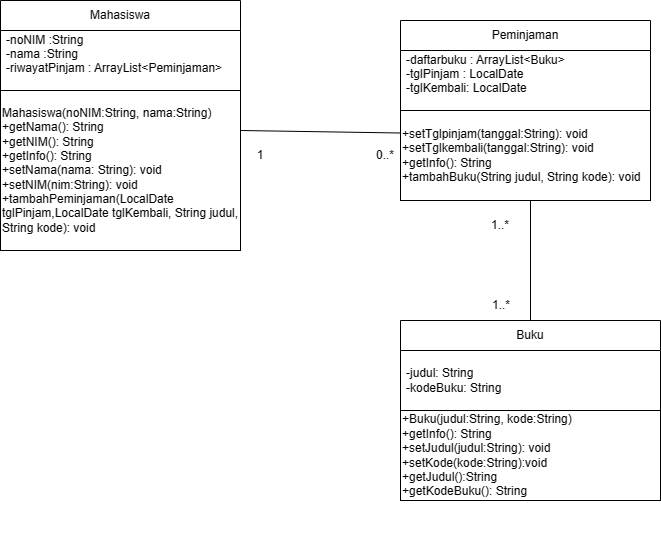

The diagram above was exported from draw.io. Its source (the exported page's mxGraphModel, read from the mxfile embedded in the PNG):
<mxGraphModel dx="473" dy="490" grid="1" gridSize="10" guides="1" tooltips="1" connect="1" arrows="1" fold="1" page="1" pageScale="1" pageWidth="850" pageHeight="1100" math="0" shadow="0">
  <root>
    <mxCell id="0" />
    <mxCell id="1" parent="0" />
    <mxCell id="mEbAkK02XPlix05bVi02-12" value="" style="group" parent="1" connectable="0" vertex="1">
      <mxGeometry x="70" y="110" width="240" height="280" as="geometry" />
    </mxCell>
    <mxCell id="mEbAkK02XPlix05bVi02-5" value="Mahasiswa" style="swimlane;fontStyle=0;childLayout=stackLayout;horizontal=1;startSize=30;horizontalStack=0;resizeParent=1;resizeParentMax=0;resizeLast=0;collapsible=1;marginBottom=0;whiteSpace=wrap;html=1;" parent="mEbAkK02XPlix05bVi02-12" vertex="1">
      <mxGeometry width="240" height="90" as="geometry">
        <mxRectangle x="170" y="230" width="60" height="30" as="alternateBounds" />
      </mxGeometry>
    </mxCell>
    <mxCell id="mEbAkK02XPlix05bVi02-6" value="-noNIM :String&lt;br&gt;-nama :String&lt;br&gt;-riwayatPinjam : ArrayList&amp;lt;Peminjaman&amp;gt;&lt;br&gt;&lt;div&gt;&lt;br&gt;&lt;/div&gt;" style="text;strokeColor=none;fillColor=none;align=left;verticalAlign=middle;spacingLeft=4;spacingRight=4;overflow=hidden;points=[[0,0.5],[1,0.5]];portConstraint=eastwest;rotatable=0;whiteSpace=wrap;html=1;" parent="mEbAkK02XPlix05bVi02-5" vertex="1">
      <mxGeometry y="30" width="240" height="60" as="geometry" />
    </mxCell>
    <mxCell id="mEbAkK02XPlix05bVi02-11" value="&lt;br&gt;Mahasiswa(noNIM:String, nama:String)&lt;br&gt;+getNama(): String&lt;br&gt;+getNIM(): String&lt;br&gt;+getInfo(): String&lt;br&gt;+setNama(nama: String): void&lt;br&gt;+setNIM(nim:String): void&lt;div&gt;+tambahPeminjaman(LocalDate tglPinjam,LocalDate tglKembali, String judul, String kode): void&lt;br&gt;&lt;div&gt;&lt;br&gt;&lt;/div&gt;&lt;/div&gt;" style="rounded=0;whiteSpace=wrap;html=1;align=left;" parent="mEbAkK02XPlix05bVi02-12" vertex="1">
      <mxGeometry y="90" width="240" height="160" as="geometry" />
    </mxCell>
    <mxCell id="mEbAkK02XPlix05bVi02-14" value="" style="group" parent="1" connectable="0" vertex="1">
      <mxGeometry x="470" y="130" width="250" height="220" as="geometry" />
    </mxCell>
    <mxCell id="mEbAkK02XPlix05bVi02-15" value="Peminjaman" style="swimlane;fontStyle=0;childLayout=stackLayout;horizontal=1;startSize=30;horizontalStack=0;resizeParent=1;resizeParentMax=0;resizeLast=0;collapsible=1;marginBottom=0;whiteSpace=wrap;html=1;" parent="mEbAkK02XPlix05bVi02-14" vertex="1">
      <mxGeometry width="250" height="90" as="geometry">
        <mxRectangle x="170" y="230" width="60" height="30" as="alternateBounds" />
      </mxGeometry>
    </mxCell>
    <mxCell id="mEbAkK02XPlix05bVi02-16" value="-daftarbuku : ArrayList&amp;lt;Buku&amp;gt;&lt;br&gt;-tglPinjam : LocalDate&lt;br&gt;-tglKembali: LocalDate&lt;div&gt;&lt;br&gt;&lt;/div&gt;" style="text;strokeColor=none;fillColor=none;align=left;verticalAlign=middle;spacingLeft=4;spacingRight=4;overflow=hidden;points=[[0,0.5],[1,0.5]];portConstraint=eastwest;rotatable=0;whiteSpace=wrap;html=1;" parent="mEbAkK02XPlix05bVi02-15" vertex="1">
      <mxGeometry y="30" width="250" height="60" as="geometry" />
    </mxCell>
    <mxCell id="mEbAkK02XPlix05bVi02-17" value="&lt;br&gt;+setTglpinjam(tanggal:String): void&lt;br&gt;+setTglkembali(tanggal:String): void&lt;br&gt;+getInfo(): String&lt;div&gt;+tambahBuku(String judul, String kode): void&lt;br&gt;&lt;div&gt;&lt;br&gt;&lt;/div&gt;&lt;/div&gt;" style="rounded=0;whiteSpace=wrap;html=1;align=left;" parent="mEbAkK02XPlix05bVi02-14" vertex="1">
      <mxGeometry y="90" width="250" height="90" as="geometry" />
    </mxCell>
    <mxCell id="mEbAkK02XPlix05bVi02-28" value="1..*" style="text;html=1;align=center;verticalAlign=middle;whiteSpace=wrap;rounded=0;" parent="mEbAkK02XPlix05bVi02-14" vertex="1">
      <mxGeometry x="70" y="190" width="60" height="30" as="geometry" />
    </mxCell>
    <mxCell id="mEbAkK02XPlix05bVi02-18" value="" style="group" parent="1" connectable="0" vertex="1">
      <mxGeometry x="470" y="430" width="260" height="220" as="geometry" />
    </mxCell>
    <mxCell id="mEbAkK02XPlix05bVi02-19" value="Buku" style="swimlane;fontStyle=0;childLayout=stackLayout;horizontal=1;startSize=30;horizontalStack=0;resizeParent=1;resizeParentMax=0;resizeLast=0;collapsible=1;marginBottom=0;whiteSpace=wrap;html=1;" parent="mEbAkK02XPlix05bVi02-18" vertex="1">
      <mxGeometry width="260" height="90" as="geometry">
        <mxRectangle x="170" y="230" width="60" height="30" as="alternateBounds" />
      </mxGeometry>
    </mxCell>
    <mxCell id="mEbAkK02XPlix05bVi02-20" value="-judul: String&lt;br&gt;-kodeBuku: String" style="text;strokeColor=none;fillColor=none;align=left;verticalAlign=middle;spacingLeft=4;spacingRight=4;overflow=hidden;points=[[0,0.5],[1,0.5]];portConstraint=eastwest;rotatable=0;whiteSpace=wrap;html=1;" parent="mEbAkK02XPlix05bVi02-19" vertex="1">
      <mxGeometry y="30" width="260" height="60" as="geometry" />
    </mxCell>
    <mxCell id="mEbAkK02XPlix05bVi02-21" value="+Buku(judul:String, kode:String)&lt;br&gt;+getInfo(): String&lt;br&gt;+setJudul(judul:String): void&lt;br&gt;+setKode(kode:String):void&lt;div&gt;+getJudul():String&lt;/div&gt;&lt;div&gt;+getKodeBuku(): String&lt;/div&gt;" style="rounded=0;whiteSpace=wrap;html=1;align=left;" parent="mEbAkK02XPlix05bVi02-18" vertex="1">
      <mxGeometry y="90" width="260" height="90" as="geometry" />
    </mxCell>
    <mxCell id="mEbAkK02XPlix05bVi02-23" value="" style="endArrow=none;html=1;rounded=0;exitX=1;exitY=0.25;exitDx=0;exitDy=0;entryX=0;entryY=0.25;entryDx=0;entryDy=0;" parent="1" source="mEbAkK02XPlix05bVi02-11" target="mEbAkK02XPlix05bVi02-17" edge="1">
      <mxGeometry width="50" height="50" relative="1" as="geometry">
        <mxPoint x="450" y="440" as="sourcePoint" />
        <mxPoint x="500" y="390" as="targetPoint" />
      </mxGeometry>
    </mxCell>
    <mxCell id="mEbAkK02XPlix05bVi02-24" value="1" style="text;html=1;align=center;verticalAlign=middle;whiteSpace=wrap;rounded=0;" parent="1" vertex="1">
      <mxGeometry x="300" y="250" width="60" height="30" as="geometry" />
    </mxCell>
    <mxCell id="mEbAkK02XPlix05bVi02-25" value="0..*" style="text;html=1;align=center;verticalAlign=middle;whiteSpace=wrap;rounded=0;" parent="1" vertex="1">
      <mxGeometry x="425" y="250" width="60" height="30" as="geometry" />
    </mxCell>
    <mxCell id="mEbAkK02XPlix05bVi02-26" value="" style="endArrow=none;html=1;rounded=0;entryX=0.5;entryY=0;entryDx=0;entryDy=0;" parent="1" target="mEbAkK02XPlix05bVi02-19" edge="1">
      <mxGeometry width="50" height="50" relative="1" as="geometry">
        <mxPoint x="600" y="310" as="sourcePoint" />
        <mxPoint x="670" y="350" as="targetPoint" />
      </mxGeometry>
    </mxCell>
    <mxCell id="mEbAkK02XPlix05bVi02-27" value="1..*" style="text;html=1;align=center;verticalAlign=middle;whiteSpace=wrap;rounded=0;" parent="1" vertex="1">
      <mxGeometry x="541" y="400" width="60" height="30" as="geometry" />
    </mxCell>
  </root>
</mxGraphModel>